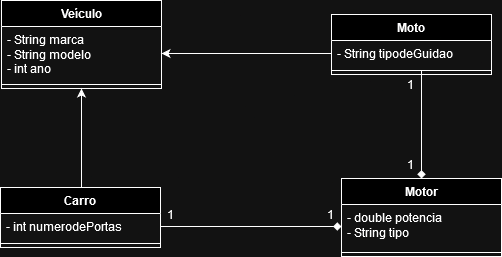

The diagram above was exported from draw.io. Its source (the exported page's mxGraphModel, read from the mxfile embedded in the PNG):
<mxGraphModel dx="1034" dy="414" grid="1" gridSize="10" guides="1" tooltips="1" connect="1" arrows="1" fold="1" page="1" pageScale="1" pageWidth="827" pageHeight="1169" math="0" shadow="0">
  <root>
    <mxCell id="0" />
    <mxCell id="1" parent="0" />
    <mxCell id="J2tiDoneGyegTcI-0fSG-1" value="Veículo" style="swimlane;fontStyle=1;align=center;verticalAlign=top;childLayout=stackLayout;horizontal=1;startSize=26;horizontalStack=0;resizeParent=1;resizeParentMax=0;resizeLast=0;collapsible=1;marginBottom=0;whiteSpace=wrap;html=1;" parent="1" vertex="1">
      <mxGeometry x="191" y="169" width="160" height="88" as="geometry" />
    </mxCell>
    <mxCell id="J2tiDoneGyegTcI-0fSG-2" value="&lt;div&gt;- String marca&lt;/div&gt;&lt;div&gt;- String modelo&lt;/div&gt;&lt;div&gt;- int ano&lt;br&gt;&lt;/div&gt;" style="text;strokeColor=none;fillColor=none;align=left;verticalAlign=top;spacingLeft=4;spacingRight=4;overflow=hidden;rotatable=0;points=[[0,0.5],[1,0.5]];portConstraint=eastwest;whiteSpace=wrap;html=1;" parent="J2tiDoneGyegTcI-0fSG-1" vertex="1">
      <mxGeometry y="26" width="160" height="54" as="geometry" />
    </mxCell>
    <mxCell id="J2tiDoneGyegTcI-0fSG-3" value="" style="line;strokeWidth=1;fillColor=none;align=left;verticalAlign=middle;spacingTop=-1;spacingLeft=3;spacingRight=3;rotatable=0;labelPosition=right;points=[];portConstraint=eastwest;strokeColor=inherit;" parent="J2tiDoneGyegTcI-0fSG-1" vertex="1">
      <mxGeometry y="80" width="160" height="8" as="geometry" />
    </mxCell>
    <mxCell id="J2tiDoneGyegTcI-0fSG-5" value="Moto" style="swimlane;fontStyle=1;align=center;verticalAlign=top;childLayout=stackLayout;horizontal=1;startSize=26;horizontalStack=0;resizeParent=1;resizeParentMax=0;resizeLast=0;collapsible=1;marginBottom=0;whiteSpace=wrap;html=1;" parent="1" vertex="1">
      <mxGeometry x="521" y="183" width="160" height="60" as="geometry" />
    </mxCell>
    <mxCell id="J2tiDoneGyegTcI-0fSG-6" value="- String tipodeGuidao" style="text;strokeColor=none;fillColor=none;align=left;verticalAlign=top;spacingLeft=4;spacingRight=4;overflow=hidden;rotatable=0;points=[[0,0.5],[1,0.5]];portConstraint=eastwest;whiteSpace=wrap;html=1;" parent="J2tiDoneGyegTcI-0fSG-5" vertex="1">
      <mxGeometry y="26" width="160" height="26" as="geometry" />
    </mxCell>
    <mxCell id="J2tiDoneGyegTcI-0fSG-7" value="" style="line;strokeWidth=1;fillColor=none;align=left;verticalAlign=middle;spacingTop=-1;spacingLeft=3;spacingRight=3;rotatable=0;labelPosition=right;points=[];portConstraint=eastwest;strokeColor=inherit;" parent="J2tiDoneGyegTcI-0fSG-5" vertex="1">
      <mxGeometry y="52" width="160" height="8" as="geometry" />
    </mxCell>
    <mxCell id="J2tiDoneGyegTcI-0fSG-9" value="Carro" style="swimlane;fontStyle=1;align=center;verticalAlign=top;childLayout=stackLayout;horizontal=1;startSize=26;horizontalStack=0;resizeParent=1;resizeParentMax=0;resizeLast=0;collapsible=1;marginBottom=0;whiteSpace=wrap;html=1;" parent="1" vertex="1">
      <mxGeometry x="190" y="356" width="160" height="60" as="geometry" />
    </mxCell>
    <mxCell id="J2tiDoneGyegTcI-0fSG-10" value="- int numerodePortas" style="text;strokeColor=none;fillColor=none;align=left;verticalAlign=top;spacingLeft=4;spacingRight=4;overflow=hidden;rotatable=0;points=[[0,0.5],[1,0.5]];portConstraint=eastwest;whiteSpace=wrap;html=1;" parent="J2tiDoneGyegTcI-0fSG-9" vertex="1">
      <mxGeometry y="26" width="160" height="26" as="geometry" />
    </mxCell>
    <mxCell id="J2tiDoneGyegTcI-0fSG-11" value="" style="line;strokeWidth=1;fillColor=none;align=left;verticalAlign=middle;spacingTop=-1;spacingLeft=3;spacingRight=3;rotatable=0;labelPosition=right;points=[];portConstraint=eastwest;strokeColor=inherit;" parent="J2tiDoneGyegTcI-0fSG-9" vertex="1">
      <mxGeometry y="52" width="160" height="8" as="geometry" />
    </mxCell>
    <mxCell id="J2tiDoneGyegTcI-0fSG-13" value="Motor" style="swimlane;fontStyle=1;align=center;verticalAlign=top;childLayout=stackLayout;horizontal=1;startSize=26;horizontalStack=0;resizeParent=1;resizeParentMax=0;resizeLast=0;collapsible=1;marginBottom=0;whiteSpace=wrap;html=1;" parent="1" vertex="1">
      <mxGeometry x="531" y="347" width="160" height="78" as="geometry" />
    </mxCell>
    <mxCell id="J2tiDoneGyegTcI-0fSG-14" value="&lt;div&gt;- double potencia&lt;/div&gt;&lt;div&gt;- String tipo&lt;br&gt;&lt;/div&gt;" style="text;strokeColor=none;fillColor=none;align=left;verticalAlign=top;spacingLeft=4;spacingRight=4;overflow=hidden;rotatable=0;points=[[0,0.5],[1,0.5]];portConstraint=eastwest;whiteSpace=wrap;html=1;" parent="J2tiDoneGyegTcI-0fSG-13" vertex="1">
      <mxGeometry y="26" width="160" height="44" as="geometry" />
    </mxCell>
    <mxCell id="J2tiDoneGyegTcI-0fSG-15" value="" style="line;strokeWidth=1;fillColor=none;align=left;verticalAlign=middle;spacingTop=-1;spacingLeft=3;spacingRight=3;rotatable=0;labelPosition=right;points=[];portConstraint=eastwest;strokeColor=inherit;" parent="J2tiDoneGyegTcI-0fSG-13" vertex="1">
      <mxGeometry y="70" width="160" height="8" as="geometry" />
    </mxCell>
    <mxCell id="J2tiDoneGyegTcI-0fSG-17" style="edgeStyle=orthogonalEdgeStyle;rounded=0;orthogonalLoop=1;jettySize=auto;html=1;endArrow=diamond;endFill=1;exitX=0.581;exitY=0.962;exitDx=0;exitDy=0;exitPerimeter=0;" parent="1" target="J2tiDoneGyegTcI-0fSG-13" edge="1">
      <mxGeometry relative="1" as="geometry">
        <mxPoint x="613.96" y="239.01199999999994" as="sourcePoint" />
        <Array as="points">
          <mxPoint x="611" y="239" />
        </Array>
      </mxGeometry>
    </mxCell>
    <mxCell id="J2tiDoneGyegTcI-0fSG-18" style="edgeStyle=orthogonalEdgeStyle;rounded=0;orthogonalLoop=1;jettySize=auto;html=1;exitX=1;exitY=0.5;exitDx=0;exitDy=0;entryX=0;entryY=0.5;entryDx=0;entryDy=0;endArrow=diamond;endFill=1;" parent="1" source="J2tiDoneGyegTcI-0fSG-10" target="J2tiDoneGyegTcI-0fSG-14" edge="1">
      <mxGeometry relative="1" as="geometry" />
    </mxCell>
    <mxCell id="J2tiDoneGyegTcI-0fSG-19" style="edgeStyle=orthogonalEdgeStyle;rounded=0;orthogonalLoop=1;jettySize=auto;html=1;entryX=1;entryY=0.5;entryDx=0;entryDy=0;" parent="1" source="J2tiDoneGyegTcI-0fSG-6" target="J2tiDoneGyegTcI-0fSG-2" edge="1">
      <mxGeometry relative="1" as="geometry" />
    </mxCell>
    <mxCell id="J2tiDoneGyegTcI-0fSG-20" style="edgeStyle=orthogonalEdgeStyle;rounded=0;orthogonalLoop=1;jettySize=auto;html=1;entryX=0.5;entryY=1;entryDx=0;entryDy=0;" parent="1" source="J2tiDoneGyegTcI-0fSG-9" target="J2tiDoneGyegTcI-0fSG-1" edge="1">
      <mxGeometry relative="1" as="geometry">
        <Array as="points">
          <mxPoint x="271" y="330" />
          <mxPoint x="271" y="330" />
        </Array>
        <mxPoint x="270.03999999999996" y="292.04600000000005" as="targetPoint" />
      </mxGeometry>
    </mxCell>
    <mxCell id="J2tiDoneGyegTcI-0fSG-21" value="1" style="text;html=1;align=center;verticalAlign=middle;resizable=0;points=[];autosize=1;strokeColor=none;fillColor=none;" parent="1" vertex="1">
      <mxGeometry x="505" y="368" width="30" height="30" as="geometry" />
    </mxCell>
    <mxCell id="J2tiDoneGyegTcI-0fSG-22" value="1" style="text;html=1;align=center;verticalAlign=middle;resizable=0;points=[];autosize=1;strokeColor=none;fillColor=none;" parent="1" vertex="1">
      <mxGeometry x="345" y="368" width="30" height="30" as="geometry" />
    </mxCell>
    <mxCell id="J2tiDoneGyegTcI-0fSG-23" value="1" style="text;html=1;align=center;verticalAlign=middle;resizable=0;points=[];autosize=1;strokeColor=none;fillColor=none;" parent="1" vertex="1">
      <mxGeometry x="585" y="318" width="30" height="30" as="geometry" />
    </mxCell>
    <mxCell id="J2tiDoneGyegTcI-0fSG-24" value="1" style="text;html=1;align=center;verticalAlign=middle;resizable=0;points=[];autosize=1;strokeColor=none;fillColor=none;" parent="1" vertex="1">
      <mxGeometry x="585" y="238" width="30" height="30" as="geometry" />
    </mxCell>
  </root>
</mxGraphModel>